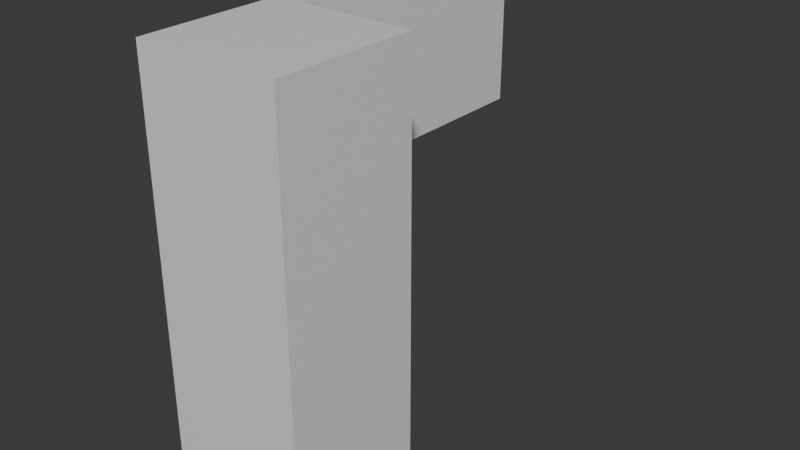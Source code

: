 # Source: blend.blend  (saved by Blender 5.1.30; exported with 4.5.12 LTS)
import bpy
from mathutils import Matrix  # noqa: F401  (used for matrix-valued properties, if any)

bpy.ops.wm.read_factory_settings(use_empty=True)
scene = bpy.context.scene
scene.name = 'Scene'

# ---- collections
col_collection = bpy.data.collections.new('Collection'); scene.collection.children.link(col_collection)
col_collection_001 = bpy.data.collections.new('Collection.001'); col_collection.children.link(col_collection_001)
col_collection_002 = bpy.data.collections.new('Collection.002'); col_collection_001.children.link(col_collection_002)

# ---- materials (node trees are filled in below, after node groups)
mat_001 = bpy.data.materials.new('壁.001')

# ---- material node trees
mat_001.use_nodes = True; mat_001.node_tree.nodes.clear()
_N = mat_001.node_tree.nodes; _L = mat_001.node_tree.links
n0 = _N.new('ShaderNodeBsdfPrincipled'); n0.name = 'プリンシプルBSDF'; n0.location = (-200, 100)
n1 = _N.new('ShaderNodeOutputMaterial'); n1.name = 'マテリアル出力'; n1.location = (200, 100)
_L.new(n0.outputs[0], n1.inputs[0])
n1.is_active_output = True

# ---- world
world_world = bpy.data.worlds.new('World'); scene.world = world_world
world_world.use_nodes = True; world_world.node_tree.nodes.clear()
_N = world_world.node_tree.nodes; _L = world_world.node_tree.links
n0 = _N.new('ShaderNodeOutputWorld'); n0.name = 'World Output'; n0.location = (200, 100)
n1 = _N.new('ShaderNodeBackground'); n1.name = 'Background'; n1.location = (-200, 100)
n1.inputs[0].default_value = (0.05088, 0.05088, 0.05088, 1.0)
_L.new(n1.outputs[0], n0.inputs[0])
n0.is_active_output = True
world_world.color = (0.05088, 0.05088, 0.05088)
world_world.sun_shadow_jitter_overblur = 0.0

# ---- meshes
me_cube = bpy.data.meshes.new('Cube')
me_cube.from_pydata([(1.0, -1.0, 1.0), (1.0, -1.0, -1.0), (-1.0, 1.0, 1.0), (-1.0, -1.0, 1.0), (0.06904, -0.3333, -1.0), (-1.0, -1.0, -1.0), (0.06904, -0.3333, 0.2333), (-0.6, -0.3333, 1.0), (-0.6, 1.0, 1.0), (1.0, -0.3333, 1.0), (1.0, -0.3333, -1.0), (-0.6, -0.3333, -1.0), (-1.0, -0.3333, 0.2333), (-1.0, -0.3333, -1.0), (-1.0, 1.0, 0.2333), (-0.6, 1.0, 0.2333), (-0.6, -0.3333, 0.2333)], [], [(8, 2, 3, 0, 9, 7), (1, 0, 3, 5), (5, 3, 2, 14, 12, 13), (1, 5, 13, 11, 4, 10), (0, 1, 10, 9), (14, 2, 8, 15), (15, 8, 7, 16), (16, 7, 9, 10, 4, 6), (4, 11, 16, 6), (12, 16, 11, 13), (16, 12, 14, 15)])
_uv = me_cube.uv_layers.new(name='UVマップ')
_uv.uv.foreach_set('vector', [0.0, 0.0, 0.0, 0.0, 0.0, 0.0, 0.0, 0.0, 0.0, 0.0, 0.0, 0.0, 0.0, 0.0, 0.0, 0.0, 0.0, 0.0, 0.0, 0.0, 0.0, 0.0, 0.0, 0.0, 0.0, 0.0, 0.0, 0.0, 0.0, 0.0, 0.0, 0.0, 0.0, 0.0, 0.0, 0.0, 0.0, 0.0, 0.0, 0.0, 0.0, 0.0, 0.0, 0.0, 0.0, 0.0, 0.0, 0.0, 0.0, 0.0, 0.0, 0.0, 0.0, 0.0, 0.0, 0.0, 0.0, 0.0, 0.0, 0.0, 0.5287, 0.2488, 0.623, 0.2488, 0.623, 0.0, 0.5287, 0.0, 0.5287, 1.0, 0.623, 1.0, 0.623, 0.7531, 0.377, 0.7531, 0.377, 0.8968, 0.5287, 0.8968, 0.377, 0.8968, 0.377, 1.0, 0.5287, 1.0, 0.5287, 0.8968, 0.625, 0.915, 0.625, 0.8532, 0.375, 0.8532, 0.375, 0.915, 0.7282, 0.75, 0.79, 0.75, 0.79, 0.5012, 0.7282, 0.5012])
_uv = me_cube.uv_layers.new(name='UVMap')
_uv.uv.foreach_set('vector', [0.825, 0.5, 0.875, 0.5, 0.875, 0.75, 0.625, 0.75, 0.625, 0.6667, 0.825, 0.6667, 0.375, 0.75, 0.625, 0.75, 0.625, 1.0, 0.375, 1.0, 0.375, 0.0, 0.625, 0.0, 0.625, 0.25, 0.5292, 0.25, 0.5292, 0.08333, 0.375, 0.08333, 0.375, 0.75, 0.125, 0.75, 0.125, 0.6667, 0.175, 0.6667, 0.2586, 0.6667, 0.375, 0.6667, 0.625, 0.75, 0.375, 0.75, 0.375, 0.6667, 0.625, 0.6667, 0.5292, 0.25, 0.625, 0.25, 0.625, 0.3, 0.5292, 0.3, 0.0, 0.0, 0.0, 0.0, 0.0, 0.0, 0.0, 0.0, 0.0, 0.0, 0.0, 0.0, 0.0, 0.0, 0.0, 0.0, 0.0, 0.0, 0.0, 0.0, 0.0, 0.0, 0.0, 0.0, 0.0, 0.0, 0.0, 0.0, 0.0, 0.0, 0.0, 0.0, 0.0, 0.0, 0.0, 0.0, 0.0, 0.0, 0.0, 0.0, 0.0, 0.0, 0.0, 0.0])
_uv.active_render = True
me_cube.materials.append(mat_001)
me_cube.materials.append(None)
me_cube.use_mirror_vertex_groups = False
me_cube.update()

# ---- objects
ob_cube = bpy.data.objects.new('Cube', me_cube)

# ---- transforms, parenting, visibility, modifiers, constraints
ob_cube.location = (0.0, 0.0, 3.0)
ob_cube.scale = (1.0, 3.0, 3.0)
ob_cube.lock_rotations_4d = False
ob_cube.empty_display_type = 'ARROWS'
ob_cube.lineart.crease_threshold = 0.0

# ---- collection membership
col_collection.objects.link(ob_cube)

# ---- scene / render settings (as saved in the file)
scene.frame_start = 1; scene.frame_end = 250; scene.frame_set(1)
scene.render.engine = 'BLENDER_EEVEE_NEXT'
scene.render.bake_bias = 0.0
scene.render.bake_samples = 0
scene.cycles.sampling_pattern = 'TABULATED_SOBOL'
scene.eevee.use_volume_custom_range = False
bpy.context.view_layer.update()

# ---- added for rendering (the .blend has no active camera and no usable light): camera, sun
cam_auto = bpy.data.cameras.new('AutoCamera')
cam_auto.lens = 50.0
cam_auto.sensor_width = 36.0
cam_auto.clip_end = 1000.0
ob_auto_camera = bpy.data.objects.new('AutoCamera', cam_auto)
scene.collection.objects.link(ob_auto_camera)
ob_auto_camera.location = (8.06592, -9.67911, 9.45274)
ob_auto_camera.rotation_euler = (1.09748, -7.21219e-08, 0.694738)
scene.camera = ob_auto_camera
light_auto_sun = bpy.data.lights.new('AutoSun', 'SUN')
light_auto_sun.energy = 3.0
light_auto_sun.angle = 0.0523599
ob_auto_sun = bpy.data.objects.new('AutoSun', light_auto_sun)
scene.collection.objects.link(ob_auto_sun)
ob_auto_sun.rotation_euler = (0.872665, 0.174533, 0.523599)
bpy.context.view_layer.update()
